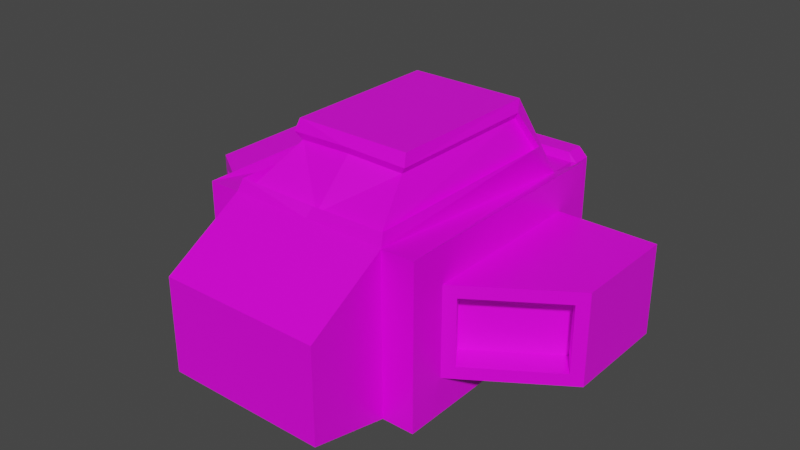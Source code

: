 # Source: Ship.blend  (saved by Blender 2.83.18; exported with 4.5.12 LTS)
import bpy
from mathutils import Matrix  # noqa: F401  (used for matrix-valued properties, if any)

bpy.ops.wm.read_factory_settings(use_empty=True)
scene = bpy.context.scene
scene.name = 'Scene'

# ---- collections
col_collection = bpy.data.collections.new('Collection'); scene.collection.children.link(col_collection)

# ---- images (referenced by path relative to the original .blend; pixels are not part of the script)
import os
ASSET_DIR = os.environ.get("B2B_ASSET_DIR", "")  # directory of the original .blend (textures are referenced by path, not embedded)
HERE = os.path.dirname(os.path.abspath(__file__))  # packed textures are extracted next to this script under _unpacked/

def load_image(name, relpath, width, height, colorspace="sRGB"):
    """Load a texture the original file referenced (path relative to the .blend, or extracted next to this script)."""
    p = next((c for c in (os.path.join(HERE, relpath), os.path.join(ASSET_DIR, relpath)) if relpath and os.path.exists(c)), "")
    if p:
        img = bpy.data.images.load(p, check_existing=True)
        img.name = name
    else:  # same state as the original file: an image datablock whose file is absent (Cycles renders it pink)
        img = bpy.data.images.new(name, width, height)
        img.source = "FILE"
        img.filepath = "//" + (relpath or name)
    img.colorspace_settings.name = colorspace
    return img
img_ship_png = load_image('Ship.png', 'Ship.png', 1024, 1024, 'sRGB')

# ---- materials (node trees are filled in below, after node groups)
mat_systemmaterial = bpy.data.materials.new('SystemMaterial')
mat_systemmaterial.alpha_threshold = 0.0
mat_systemmaterial.use_transparent_shadow = False
mat_systemmaterial.line_color = (0.0, 0.0, 0.0, 1.0)

# ---- material node trees
mat_systemmaterial.use_nodes = True; mat_systemmaterial.node_tree.nodes.clear()
_N = mat_systemmaterial.node_tree.nodes; _L = mat_systemmaterial.node_tree.links
n0 = _N.new('ShaderNodeOutputMaterial'); n0.name = 'Material Output'; n0.location = (300, 300)
n1 = _N.new('ShaderNodeBsdfPrincipled'); n1.name = 'Principled BSDF'; n1.location = (10, 300)
n1.distribution = 'GGX'
n1.subsurface_method = 'BURLEY'
n1.inputs[2].default_value = 0.4
n1.inputs[3].default_value = 1.45
n1.inputs[27].default_value = (0.0, 0.0, 0.0, 1.0)
n1.inputs[28].default_value = 1.0
n2 = _N.new('ShaderNodeTexImage'); n2.name = 'Image Texture'; n2.location = (-280, 274)
n2.image = img_ship_png
n2.interpolation = 'Closest'
_L.new(n1.outputs[0], n0.inputs[0])
_L.new(n2.outputs[0], n1.inputs[0])
n0.is_active_output = True

# ---- world
world_world = bpy.data.worlds.new('World'); scene.world = world_world
world_world.use_nodes = True; world_world.node_tree.nodes.clear()
_N = world_world.node_tree.nodes; _L = world_world.node_tree.links
n0 = _N.new('ShaderNodeOutputWorld'); n0.name = 'World Output'; n0.location = (300, 300)
n1 = _N.new('ShaderNodeBackground'); n1.name = 'Background'; n1.location = (10, 300)
n1.inputs[0].default_value = (0.05088, 0.05088, 0.05088, 1.0)
_L.new(n1.outputs[0], n0.inputs[0])
n0.is_active_output = True
world_world.color = (0.05088, 0.05088, 0.05088)
world_world.use_sun_shadow = False
world_world.sun_shadow_jitter_overblur = 0.0

# ---- meshes
me_ship = bpy.data.meshes.new('Ship')
me_ship.from_pydata([(0.1184, 0.2225, 0.1415), (0.1063, 0.2872, -0.07637), (0.125, -0.25, 0.05), (0.125, -0.25, -0.09526), (0.1903, -0.05885, 0.05063), (0.1903, -0.05885, -0.05063), (0.1891, 0.194, -0.05486), (0.121, -0.1173, 0.1426), (0.1891, 0.194, 0.05486), (0.125, -0.125, -0.125), (0.0, 0.2872, -0.07637), (0.0, -0.25, 0.05), (0.0, -0.25, -0.09526), (0.0, 0.2872, 0.07637), (0.0, -0.125, -0.125), (0.0, -0.125, 0.125), (0.175, 0.25, 0.125), (0.175, -0.125, 0.125), (0.175, -0.125, -0.125), (0.175, 0.25, -0.125), (0.3118, 0.194, 0.05486), (0.3107, 0.02088, 0.05063), (0.3107, 0.02088, -0.05063), (0.3118, 0.194, -0.05486), (0.0, 0.2085, 0.211), (0.09723, 0.1969, 0.1945), (0.09462, -0.04516, 0.1935), (0.0, -0.03747, 0.211), (0.175, -0.06898, 0.06898), (0.175, -0.06898, -0.06898), (0.326, 0.03102, 0.06898), (0.326, 0.03102, -0.06898), (0.1672, -0.02394, 0.05063), (0.1672, -0.02394, -0.05063), (0.2875, 0.05579, 0.05063), (0.2875, 0.05579, -0.05063), (0.1063, 0.3338, 0.07637), (0.1063, 0.3338, -0.07637), (0.0, 0.3338, 0.07637), (0.0, 0.3338, -0.07637), (0.1063, 0.2872, 0.07637), (0.125, -0.125, 0.125), (0.09062, 0.2085, 0.211), (0.0, -0.1123, 0.1375), (0.09062, -0.03747, 0.211), (0.1117, -0.1108, 0.1305), (0.0, -0.05017, 0.1986), (0.08537, -0.03864, 0.1814), (0.0, -0.04365, 0.1865), (0.0, -0.1058, 0.1254), (0.1091, 0.229, 0.1295), (0.08797, 0.2035, 0.1824), (0.0, 0.3399, 0.08861), (0.0, 0.3399, -0.08861), (0.0, 0.3699, 0.08861), (0.0, 0.3699, -0.08861), (0.1124, 0.3399, 0.07432), (0.09809, 0.3399, 0.08861), (0.1065, 0.3341, 0.07693), (0.09809, 0.3399, -0.08861), (0.1124, 0.3399, -0.07432), (0.1065, 0.3341, -0.07693), (0.09311, 0.3699, 0.07657), (0.1003, 0.3699, 0.06933), (0.1003, 0.3699, -0.06933), (0.09311, 0.3699, -0.07657), (0.175, 0.194, 0.06898), (0.175, 0.194, -0.06898), (0.326, 0.194, 0.06898), (0.326, 0.194, -0.06898), (0.1891, 0.1583, 0.05486), (0.1891, 0.1583, -0.05486), (0.3118, 0.1583, 0.05486), (0.3118, 0.1583, -0.05486), (0.0, 0.3699, -0.07657), (0.0, 0.3699, 0.07657), (0.09809, 0.3699, -0.08861), (0.1124, 0.3699, -0.07432), (0.1124, 0.3699, 0.07432), (0.09809, 0.3699, 0.08861), (0.0, 0.3536, 0.07657), (0.0, 0.3536, -0.07657), (0.09311, 0.3536, -0.07657), (0.1003, 0.3536, -0.06933), (0.1003, 0.3536, 0.06933), (0.09311, 0.3536, 0.07657)], [], [(40, 41, 17, 16), (9, 1, 19, 18), (14, 9, 3, 12), (9, 41, 2, 3), (13, 40, 36, 38), (1, 40, 16, 19), (10, 1, 9, 14), (41, 9, 18, 17), (0, 25, 51, 50), (29, 67, 69, 31), (3, 2, 11, 12), (41, 15, 11, 2), (28, 66, 16, 17), (67, 29, 18, 19), (29, 28, 17, 18), (66, 67, 19, 16), (69, 68, 30, 31), (22, 21, 34, 35), (66, 28, 30, 68), (8, 20, 72, 70), (42, 24, 27, 44), (7, 0, 50, 45), (40, 13, 24, 42), (5, 4, 28, 29), (21, 22, 31, 30), (22, 5, 29, 31), (4, 21, 30, 28), (32, 33, 35, 34), (5, 22, 35, 33), (4, 5, 33, 32), (21, 4, 32, 34), (52, 57, 79, 54), (1, 10, 39, 37), (40, 1, 37, 36), (0, 7, 41, 40), (7, 43, 15, 41), (26, 25, 42, 44), (46, 26, 44, 27), (25, 0, 40, 42), (49, 45, 47, 48), (45, 50, 51, 47), (26, 46, 48, 47), (43, 7, 45, 49), (25, 26, 47, 51), (38, 36, 58, 57, 52), (75, 62, 85, 80), (56, 60, 77, 78), (59, 53, 55, 76), (37, 39, 53, 59, 61), (56, 57, 58), (59, 60, 61), (59, 76, 77, 60), (79, 57, 56, 78), (36, 37, 61, 60, 56, 58), (8, 6, 67, 66), (23, 20, 68, 69), (6, 23, 69, 67), (20, 8, 66, 68), (71, 70, 72, 73), (20, 23, 73, 72), (23, 6, 71, 73), (6, 8, 70, 71), (81, 80, 85, 84, 83, 82), (65, 64, 77, 76), (63, 62, 79, 78), (64, 63, 78, 77), (62, 75, 54, 79), (74, 65, 76, 55), (62, 63, 84, 85), (65, 74, 81, 82), (63, 64, 83, 84), (64, 65, 82, 83)])
_uv = me_ship.uv_layers.new(name='UVMap')
_uv.uv.foreach_set('vector', [0.364, 0.996, 0.005229, 0.996, 0.005229, 0.2567, 0.364, 0.2567, 0.364, 0.996, 0.005229, 0.996, 0.005229, 0.2567, 0.364, 0.2567, 0.364, 0.996, 0.005229, 0.996, 0.005229, 0.2567, 0.364, 0.2567, 0.364, 0.996, 0.005229, 0.996, 0.005229, 0.2567, 0.364, 0.2567, 0.364, 0.996, 0.005229, 0.996, 0.005229, 0.2567, 0.364, 0.2567, 0.364, 0.996, 0.005229, 0.996, 0.005229, 0.2567, 0.364, 0.2567, 0.364, 0.996, 0.005229, 0.996, 0.005229, 0.2567, 0.364, 0.2567, 0.364, 0.996, 0.005229, 0.996, 0.005229, 0.2567, 0.364, 0.2567, 0.364, 0.996, 0.005229, 0.996, 0.005229, 0.2567, 0.364, 0.2567, 0.364, 0.996, 0.005229, 0.996, 0.005229, 0.2567, 0.364, 0.2567, 0.364, 0.996, 0.005229, 0.996, 0.005229, 0.2567, 0.364, 0.2567, 0.364, 0.996, 0.005229, 0.996, 0.005229, 0.2579, 0.364, 0.2579, 0.364, 0.996, 0.005229, 0.996, 0.005229, 0.2567, 0.364, 0.2567, 0.364, 0.996, 0.005229, 0.996, 0.005229, 0.2567, 0.364, 0.2567, 0.364, 0.996, 0.005229, 0.996, 0.005229, 0.2567, 0.364, 0.2567, 0.364, 0.996, 0.005229, 0.996, 0.005229, 0.2567, 0.364, 0.2567, 0.364, 0.996, 0.005229, 0.996, 0.005229, 0.2567, 0.364, 0.2567, 0.364, 0.996, 0.005229, 0.996, 0.005229, 0.2567, 0.364, 0.2567, 0.364, 0.996, 0.005229, 0.996, 0.005229, 0.2567, 0.364, 0.2567, 0.364, 0.996, 0.005229, 0.996, 0.005229, 0.2567, 0.364, 0.2567, 0.364, 0.996, 0.005229, 0.996, 0.005229, 0.2567, 0.364, 0.2567, 0.364, 0.996, 0.005229, 0.996, 0.005229, 0.2567, 0.364, 0.2567, 0.364, 0.996, 0.005229, 0.996, 0.005229, 0.2567, 0.364, 0.2567, 0.364, 0.996, 0.005229, 0.996, 0.005229, 0.2567, 0.364, 0.2567, 0.364, 0.996, 0.005229, 0.996, 0.005229, 0.2567, 0.364, 0.2567, 0.364, 0.996, 0.005229, 0.996, 0.005229, 0.2567, 0.364, 0.2567, 0.364, 0.996, 0.005229, 0.996, 0.005229, 0.2567, 0.364, 0.2567, 0.9345, 0.8466, 0.8982, 0.8466, 0.8982, 0.7722, 0.9345, 0.7722, 0.364, 0.996, 0.005229, 0.996, 0.005229, 0.2567, 0.364, 0.2567, 0.364, 0.996, 0.005229, 0.996, 0.005229, 0.2567, 0.364, 0.2567, 0.364, 0.996, 0.005229, 0.996, 0.005229, 0.2567, 0.364, 0.2567, 0.364, 0.996, 0.005229, 0.996, 0.005229, 0.2567, 0.364, 0.2567, 0.364, 0.996, 0.005229, 0.996, 0.005229, 0.2567, 0.364, 0.2567, 0.364, 0.996, 0.005229, 0.996, 0.005229, 0.2567, 0.364, 0.2567, 0.364, 0.996, 0.005229, 0.996, 0.005229, 0.2567, 0.364, 0.2567, 0.364, 0.996, 0.005229, 0.996, 0.005229, 0.2567, 0.364, 0.2567, 0.364, 0.996, 0.005229, 0.996, 0.005229, 0.2567, 0.364, 0.2567, 0.364, 0.996, 0.005229, 0.996, 0.005229, 0.2567, 0.364, 0.2567, 0.364, 0.996, 0.005229, 0.996, 0.005229, 0.2567, 0.364, 0.2567, 0.9625, 0.9757, 0.9197, 0.9757, 0.9197, 0.8881, 0.9625, 0.8881, 0.9625, 0.9757, 0.9197, 0.9757, 0.9197, 0.8881, 0.9625, 0.8881, 0.364, 0.996, 0.005229, 0.996, 0.005229, 0.2567, 0.364, 0.2567, 0.364, 0.996, 0.005229, 0.996, 0.005229, 0.2567, 0.364, 0.2567, 0.364, 0.996, 0.005229, 0.996, 0.005229, 0.2567, 0.364, 0.2567, 0.08748, 0.8343, 0.255, 0.7522, 0.2553, 0.7549, 0.232, 0.7889, 0.1045, 0.8675, 0.364, 0.996, 0.005229, 0.996, 0.005229, 0.2567, 0.364, 0.2567, 0.364, 0.996, 0.005229, 0.996, 0.005229, 0.2567, 0.364, 0.2567, 0.364, 0.996, 0.005229, 0.996, 0.005229, 0.2567, 0.364, 0.2567, 0.5632, 0.751, 0.7317, 0.7969, 0.7214, 0.8318, 0.5858, 0.7795, 0.5632, 0.7532, 0.2751, 0.7683, 0.232, 0.7889, 0.2553, 0.7549, 0.5858, 0.7795, 0.5471, 0.7645, 0.5632, 0.7532, 0.364, 0.996, 0.005229, 0.996, 0.005229, 0.2567, 0.364, 0.2567, 0.364, 0.996, 0.005229, 0.996, 0.005229, 0.2567, 0.364, 0.2567, 0.255, 0.7522, 0.5632, 0.751, 0.5632, 0.7532, 0.5471, 0.7645, 0.2751, 0.7683, 0.2553, 0.7549, 0.379, 0.528, 0.4767, 0.542, 0.4903, 0.5534, 0.3568, 0.5365, 0.452, 0.4775, 0.4212, 0.4717, 0.4193, 0.466, 0.4547, 0.4744, 0.4767, 0.542, 0.452, 0.4775, 0.4547, 0.4744, 0.4903, 0.5534, 0.4212, 0.4717, 0.379, 0.528, 0.3568, 0.5365, 0.4193, 0.466, 0.9809, 0.7609, 0.9809, 0.8285, 0.9053, 0.8285, 0.9053, 0.7609, 0.4212, 0.4717, 0.452, 0.4775, 0.4442, 0.4862, 0.4264, 0.4805, 0.452, 0.4775, 0.4767, 0.542, 0.4475, 0.5188, 0.4442, 0.4862, 0.4767, 0.542, 0.379, 0.528, 0.4099, 0.5076, 0.4475, 0.5188, 0.9766, 0.7797, 0.9766, 0.8531, 0.9464, 0.8531, 0.9429, 0.8496, 0.9429, 0.7832, 0.9464, 0.7797, 0.364, 0.996, 0.005229, 0.996, 0.005229, 0.2567, 0.364, 0.2567, 0.364, 0.996, 0.005229, 0.996, 0.005229, 0.2567, 0.364, 0.2567, 0.364, 0.996, 0.005229, 0.996, 0.005229, 0.2567, 0.364, 0.2567, 0.364, 0.996, 0.005229, 0.996, 0.005229, 0.2567, 0.364, 0.2567, 0.364, 0.996, 0.005229, 0.996, 0.005229, 0.2567, 0.364, 0.2567, 0.364, 0.996, 0.005229, 0.996, 0.005229, 0.2567, 0.364, 0.2567, 0.364, 0.996, 0.005229, 0.996, 0.005229, 0.2567, 0.364, 0.2567, 0.364, 0.996, 0.005229, 0.996, 0.005229, 0.2567, 0.364, 0.2567, 0.364, 0.996, 0.005229, 0.996, 0.005229, 0.2567, 0.364, 0.2567])
me_ship.materials.append(mat_systemmaterial)
me_ship.use_remesh_preserve_volume = False
me_ship.use_remesh_preserve_attributes = False
me_ship.use_mirror_vertex_groups = False
me_ship.update()

# ---- objects
ob_ship = bpy.data.objects.new('Ship', me_ship)

# ---- transforms, parenting, visibility, modifiers, constraints
ob_ship.location = (0.0, 0.0, 0.0)
ob_ship.scale = (0.5, 0.5, 0.5)
ob_ship.lock_rotations_4d = False
ob_ship.empty_display_type = 'ARROWS'
ob_ship.lineart.crease_threshold = 0.0
_m = ob_ship.modifiers.new('Mirror', 'MIRROR')
_m.use_clip = True

# ---- collection membership
col_collection.objects.link(ob_ship)

# ---- scene / render settings (as saved in the file)
scene.frame_start = 1; scene.frame_end = 250; scene.frame_set(1)
scene.render.engine = 'BLENDER_EEVEE_NEXT'
scene.cycles.use_denoising = False
scene.cycles.samples = 128
scene.cycles.sampling_pattern = 'TABULATED_SOBOL'
scene.cycles.use_adaptive_sampling = False
scene.cycles.use_light_tree = False
scene.view_settings.view_transform = 'Filmic'
bpy.context.view_layer.update()

# ---- added for rendering (the .blend has no active camera and no usable light): camera, sun
cam_auto = bpy.data.cameras.new('AutoCamera')
cam_auto.lens = 50.0
cam_auto.sensor_width = 36.0
cam_auto.clip_end = 1000.0
ob_auto_camera = bpy.data.objects.new('AutoCamera', cam_auto)
scene.collection.objects.link(ob_auto_camera)
ob_auto_camera.location = (0.44426, -0.503135, 0.376916)
ob_auto_camera.rotation_euler = (1.09748, -7.21219e-08, 0.694738)
scene.camera = ob_auto_camera
light_auto_sun = bpy.data.lights.new('AutoSun', 'SUN')
light_auto_sun.energy = 3.0
light_auto_sun.angle = 0.0523599
ob_auto_sun = bpy.data.objects.new('AutoSun', light_auto_sun)
scene.collection.objects.link(ob_auto_sun)
ob_auto_sun.rotation_euler = (0.872665, 0.174533, 0.523599)
bpy.context.view_layer.update()
